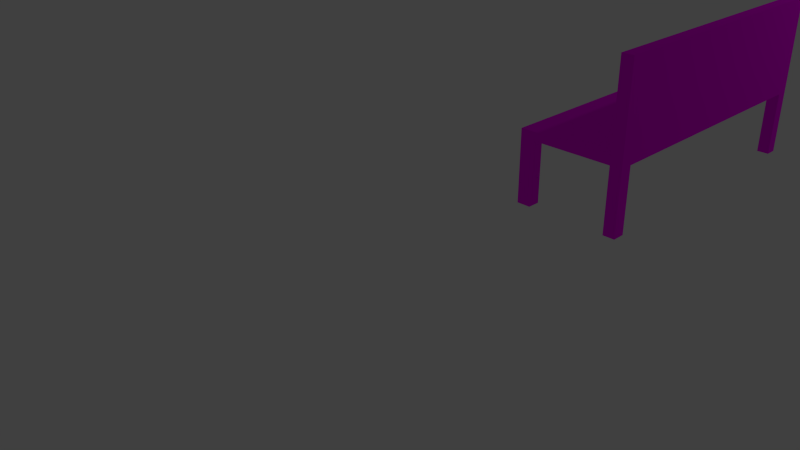 # Source: couch1.blend  (saved by Blender 2.69.0; exported with 4.5.12 LTS)
import bpy
from mathutils import Matrix  # noqa: F401  (used for matrix-valued properties, if any)

bpy.ops.wm.read_factory_settings(use_empty=True)
scene = bpy.context.scene
scene.name = 'Scene'

# ---- collections
col_collection_1 = bpy.data.collections.new('Collection 1'); scene.collection.children.link(col_collection_1)

# ---- images (referenced by path relative to the original .blend; pixels are not part of the script)
import os
ASSET_DIR = os.environ.get("B2B_ASSET_DIR", "")  # directory of the original .blend (textures are referenced by path, not embedded)
HERE = os.path.dirname(os.path.abspath(__file__))  # packed textures are extracted next to this script under _unpacked/

def load_image(name, relpath, width, height, colorspace="sRGB"):
    """Load a texture the original file referenced (path relative to the .blend, or extracted next to this script)."""
    p = next((c for c in (os.path.join(HERE, relpath), os.path.join(ASSET_DIR, relpath)) if relpath and os.path.exists(c)), "")
    if p:
        img = bpy.data.images.load(p, check_existing=True)
        img.name = name
    else:  # same state as the original file: an image datablock whose file is absent (Cycles renders it pink)
        img = bpy.data.images.new(name, width, height)
        img.source = "FILE"
        img.filepath = "//" + (relpath or name)
    img.colorspace_settings.name = colorspace
    return img
img_wood_jpg = load_image('wood.jpg', 'wood.jpg', 1024, 1024, 'sRGB')

# ---- materials (node trees are filled in below, after node groups)
mat_couch_texture = bpy.data.materials.new('Couch Texture')
mat_couch_texture.alpha_threshold = 0.0
mat_couch_texture.roughness = 0.5
mat_couch_texture.line_color = (0.0, 0.0, 0.0, 1.0)

# ---- material node trees
mat_couch_texture.use_nodes = True; mat_couch_texture.node_tree.nodes.clear()
_N = mat_couch_texture.node_tree.nodes; _L = mat_couch_texture.node_tree.links
n0 = _N.new('ShaderNodeOutputMaterial'); n0.name = 'Material Output'; n0.location = (300, 300)
n1 = _N.new('ShaderNodeBsdfDiffuse'); n1.name = 'Diffuse BSDF'; n1.location = (10, 300)
n2 = _N.new('ShaderNodeTexImage'); n2.name = 'Image Texture'; n2.location = (-180, 300)
n2.width = 140
n2.image = img_wood_jpg
_L.new(n1.outputs[0], n0.inputs[0])
_L.new(n2.outputs[0], n1.inputs[0])
n0.is_active_output = True

# ---- world
world_world = bpy.data.worlds.new('World'); scene.world = world_world
world_world.color = (0.05088, 0.05088, 0.05088)
world_world.use_sun_shadow = False
world_world.sun_shadow_jitter_overblur = 0.0
world_world.cycles.sampling_method = 'MANUAL'
world_world.cycles.sample_map_resolution = 256

# ---- cameras
cam_camera = bpy.data.cameras.new('Camera')
cam_camera.clip_end = 100.0
cam_camera.lens = 35.0
cam_camera.sensor_width = 32.0
cam_camera.sensor_height = 18.0
cam_camera.ortho_scale = 7.314
cam_camera.dof.focus_distance = 0.0

# ---- lights
light_lamp = bpy.data.lights.new('Lamp', 'POINT')
light_lamp.transmission_factor = 0.0
light_lamp.cutoff_distance = 30.0
light_lamp.energy = 100.0
light_lamp.shadow_buffer_clip_start = 1.001
light_lamp.shadow_soft_size = 0.1
light_lamp.shadow_maximum_resolution = 0.006
light_lamp.use_absolute_resolution = True
light_lamp.cycles.use_multiple_importance_sampling = False

# ---- meshes
me_cube_001 = bpy.data.meshes.new('Cube.001')
me_cube_001.from_pydata([(-1.0, -1.0, -1.0), (-1.0, 1.0, -1.0), (1.0, 1.0, -1.0), (1.0, -1.0, -1.0), (-1.0, -1.0, 1.0), (-1.0, 1.0, 1.0), (1.0, 1.0, 1.0), (1.0, -1.0, 1.0), (-1.0, 0.9176, 1.0), (-1.0, 0.9176, -1.0), (1.0, 0.9176, 1.0), (1.0, 0.9176, -1.0), (-1.0, -0.9131, -1.0), (1.0, -0.9131, 1.0), (-1.0, -0.9131, 1.0), (1.0, -0.9131, -1.0), (0.7751, 1.0, 1.0), (0.7751, 1.0, -1.0), (0.7751, -1.0, 1.0), (0.7751, -1.0, -1.0), (0.7751, 0.9176, -1.0), (0.7751, 0.9176, 1.0), (0.7751, -0.9131, -1.0), (0.7751, -0.9131, 1.0), (-0.7368, 1.0, -1.0), (-0.7368, -1.0, 1.0), (-0.7368, 0.9176, 1.0), (-0.7368, -0.9131, 1.0), (-0.7368, 1.0, 1.0), (-0.7368, -1.0, -1.0), (-0.7368, 0.9176, -1.0), (-0.7368, -0.9131, -1.0), (-1.0, -1.0, -16.12), (-1.0, 1.0, -16.12), (1.0, 1.0, -16.12), (1.0, -1.0, -16.12), (-1.0, 0.9176, -16.12), (1.0, 0.9176, -16.12), (-1.0, -0.9131, -16.12), (1.0, -0.9131, -16.12), (0.7751, 1.0, -16.12), (0.7751, -1.0, -16.12), (0.7751, 0.9176, -16.12), (0.7751, -0.9131, -16.12), (-0.7368, 1.0, -16.12), (-0.7368, -1.0, -16.12), (-0.7368, 0.9176, -16.12), (-0.7368, -0.9131, -16.12), (1.0, 1.0, 1.0), (1.0, -1.0, 1.0), (1.0, 0.9176, 1.0), (1.0, -0.9131, 1.0), (0.7751, 1.0, 1.0), (0.7751, -1.0, 1.0), (0.7751, 0.9176, 1.0), (0.7751, -0.9131, 1.0), (-1.0, -1.0, -16.12), (-1.0, 1.0, -16.12), (1.0, 1.0, -16.12), (1.0, -1.0, -16.12), (-1.0, 0.9176, -16.12), (1.0, 0.9176, -16.12), (-1.0, -0.9131, -16.12), (1.0, -0.9131, -16.12), (0.7751, 1.0, -16.12), (0.7751, -1.0, -16.12), (0.7751, 0.9176, -16.12), (0.7751, -0.9131, -16.12), (-0.7368, 1.0, -16.12), (-0.7368, -1.0, -16.12), (-0.7368, 0.9176, -16.12), (-0.7368, -0.9131, -16.12), (1.0, 1.0, 21.24), (1.0, -1.0, 21.24), (1.0, 0.9176, 21.24), (1.0, -0.9131, 21.24), (0.7751, 1.0, 21.24), (0.7751, -1.0, 21.24), (0.7751, 0.9176, 21.24), (0.7751, -0.9131, 21.24)], [], [(8, 5, 1, 9), (16, 6, 2, 17), (13, 7, 3, 15), (25, 4, 0, 29), (15, 3, 35, 39), (26, 28, 5, 8), (14, 8, 9, 12), (6, 10, 11, 2), (22, 20, 11, 15), (27, 26, 8, 14), (10, 13, 15, 11), (4, 14, 12, 0), (1, 24, 44, 33), (25, 27, 14, 4), (28, 16, 17, 24), (7, 18, 19, 3), (30, 24, 17, 20), (21, 23, 55, 54), (31, 30, 20, 22), (18, 7, 49, 53), (29, 31, 22, 19), (44, 46, 70, 68), (18, 25, 29, 19), (21, 16, 28, 26), (23, 21, 26, 27), (18, 23, 27, 25), (5, 28, 24, 1), (30, 9, 36, 46), (12, 9, 30, 31), (12, 31, 47, 38), (39, 35, 59, 63), (23, 18, 53, 55), (13, 10, 50, 51), (43, 39, 63, 67), (22, 15, 39, 43), (31, 29, 45, 47), (9, 1, 33, 36), (24, 30, 46, 44), (3, 19, 41, 35), (2, 11, 37, 34), (29, 0, 32, 45), (19, 22, 43, 41), (11, 20, 42, 37), (17, 2, 34, 40), (20, 17, 40, 42), (0, 12, 38, 32), (52, 54, 78, 76), (54, 55, 79, 78), (55, 53, 77, 79), (66, 64, 58, 61), (65, 67, 63, 59), (60, 57, 68, 70), (56, 62, 71, 69), (35, 41, 65, 59), (42, 40, 64, 66), (16, 21, 54, 52), (33, 44, 68, 57), (46, 36, 60, 70), (6, 16, 52, 48), (40, 34, 58, 64), (37, 42, 66, 61), (47, 45, 69, 71), (36, 33, 57, 60), (41, 43, 67, 65), (7, 13, 51, 49), (34, 37, 61, 58), (38, 47, 71, 62), (32, 38, 62, 56), (45, 32, 56, 69), (10, 6, 48, 50), (74, 72, 76, 78), (75, 74, 78, 79), (73, 75, 79, 77), (53, 49, 73, 77), (51, 50, 74, 75), (50, 48, 72, 74), (49, 51, 75, 73), (48, 52, 76, 72)])
_uv = me_cube_001.uv_layers.new(name='UV coord')
_uv.uv.foreach_set('vector', [0.0, 0.0, 1.0, 0.0, 1.0, 1.0, 0.0, 1.0, 0.0, 0.0, 1.0, 0.0, 1.0, 1.0, 0.0, 1.0, 0.0, 0.0, 1.0, 0.0, 1.0, 1.0, 0.0, 1.0, 0.0, 0.0, 1.0, 0.0, 1.0, 1.0, 0.0, 1.0, 0.0, 0.0, 1.0, 0.0, 1.0, 1.0, 0.0, 1.0, 0.0, 0.0, 1.0, 0.0, 1.0, 1.0, 0.0, 1.0, 0.0, 0.0, 1.0, 0.0, 1.0, 1.0, 0.0, 1.0, 0.0, 0.0, 1.0, 0.0, 1.0, 1.0, 0.0, 1.0, 0.0, 0.0, 1.0, 0.0, 1.0, 1.0, 0.0, 1.0, 0.0, 0.0, 1.0, 0.0, 1.0, 1.0, 0.0, 1.0, 0.0, 0.0, 1.0, 0.0, 1.0, 1.0, 0.0, 1.0, 0.0, 0.0, 1.0, 0.0, 1.0, 1.0, 0.0, 1.0, 0.0, 0.0, 1.0, 0.0, 1.0, 1.0, 0.0, 1.0, 0.0, 0.0, 1.0, 0.0, 1.0, 1.0, 0.0, 1.0, 0.0, 0.0, 1.0, 0.0, 1.0, 1.0, 0.0, 1.0, 0.0, 0.0, 1.0, 0.0, 1.0, 1.0, 0.0, 1.0, 0.0, 0.0, 1.0, 0.0, 1.0, 1.0, 0.0, 1.0, 0.0, 0.0, 1.0, 0.0, 1.0, 1.0, 0.0, 1.0, 0.0, 0.0, 1.0, 0.0, 1.0, 1.0, 0.0, 1.0, 0.0, 0.0, 1.0, 0.0, 1.0, 1.0, 0.0, 1.0, 0.0, 0.0, 1.0, 0.0, 1.0, 1.0, 0.0, 1.0, 0.0, 0.0, 1.0, 0.0, 1.0, 1.0, 0.0, 1.0, 0.0, 0.0, 1.0, 0.0, 1.0, 1.0, 0.0, 1.0, 0.0, 0.0, 1.0, 0.0, 1.0, 1.0, 0.0, 1.0, 0.0, 0.0, 1.0, 0.0, 1.0, 1.0, 0.0, 1.0, 0.0, 0.0, 1.0, 0.0, 1.0, 1.0, 0.0, 1.0, 0.0, 0.0, 1.0, 0.0, 1.0, 1.0, 0.0, 1.0, 0.0, 0.0, 1.0, 0.0, 1.0, 1.0, 0.0, 1.0, 0.0, 0.0, 1.0, 0.0, 1.0, 1.0, 0.0, 1.0, 0.0, 0.0, 1.0, 0.0, 1.0, 1.0, 0.0, 1.0, 0.0, 0.0, 1.0, 0.0, 1.0, 1.0, 0.0, 1.0, 0.0, 0.0, 1.0, 0.0, 1.0, 1.0, 0.0, 1.0, 0.0, 0.0, 1.0, 0.0, 1.0, 1.0, 0.0, 1.0, 0.0, 0.0, 1.0, 0.0, 1.0, 1.0, 0.0, 1.0, 0.0, 0.0, 1.0, 0.0, 1.0, 1.0, 0.0, 1.0, 0.0, 0.0, 1.0, 0.0, 1.0, 1.0, 0.0, 1.0, 0.0, 0.0, 1.0, 0.0, 1.0, 1.0, 0.0, 1.0, 0.0, 0.0, 1.0, 0.0, 1.0, 1.0, 0.0, 1.0, 0.0, 0.0, 1.0, 0.0, 1.0, 1.0, 0.0, 1.0, 0.0, 0.0, 1.0, 0.0, 1.0, 1.0, 0.0, 1.0, 0.0, 0.0, 1.0, 0.0, 1.0, 1.0, 0.0, 1.0, 0.0, 0.0, 1.0, 0.0, 1.0, 1.0, 0.0, 1.0, 0.0, 0.0, 1.0, 0.0, 1.0, 1.0, 0.0, 1.0, 0.0, 0.0, 1.0, 0.0, 1.0, 1.0, 0.0, 1.0, 0.0, 0.0, 1.0, 0.0, 1.0, 1.0, 0.0, 1.0, 0.0, 0.0, 1.0, 0.0, 1.0, 1.0, 0.0, 1.0, 0.0, 0.0, 1.0, 0.0, 1.0, 1.0, 0.0, 1.0, 0.0, 0.0, 1.0, 0.0, 1.0, 1.0, 0.0, 1.0, 0.0, 0.0, 1.0, 0.0, 1.0, 1.0, 0.0, 1.0, 0.0, 0.0, 1.0, 0.0, 1.0, 1.0, 0.0, 1.0, 0.0, 0.0, 1.0, 0.0, 1.0, 1.0, 0.0, 1.0, 0.0, 0.0, 1.0, 0.0, 1.0, 1.0, 0.0, 1.0, 0.0, 0.0, 1.0, 0.0, 1.0, 1.0, 0.0, 1.0, 0.0, 0.0, 1.0, 0.0, 1.0, 1.0, 0.0, 1.0, 0.0, 0.0, 1.0, 0.0, 1.0, 1.0, 0.0, 1.0, 0.0, 0.0, 1.0, 0.0, 1.0, 1.0, 0.0, 1.0, 0.0, 0.0, 1.0, 0.0, 1.0, 1.0, 0.0, 1.0, 0.0, 0.0, 1.0, 0.0, 1.0, 1.0, 0.0, 1.0, 0.0, 0.0, 1.0, 0.0, 1.0, 1.0, 0.0, 1.0, 0.0, 0.0, 1.0, 0.0, 1.0, 1.0, 0.0, 1.0, 0.0, 0.0, 1.0, 0.0, 1.0, 1.0, 0.0, 1.0, 0.0, 0.0, 1.0, 0.0, 1.0, 1.0, 0.0, 1.0, 0.0, 0.0, 1.0, 0.0, 1.0, 1.0, 0.0, 1.0, 0.0, 0.0, 1.0, 0.0, 1.0, 1.0, 0.0, 1.0, 0.0, 0.0, 1.0, 0.0, 1.0, 1.0, 0.0, 1.0, 0.0, 0.0, 1.0, 0.0, 1.0, 1.0, 0.0, 1.0, 0.0, 0.0, 1.0, 0.0, 1.0, 1.0, 0.0, 1.0, 0.0, 0.0, 1.0, 0.0, 1.0, 1.0, 0.0, 1.0, 0.0, 0.0, 1.0, 0.0, 1.0, 1.0, 0.0, 1.0, 0.0, 0.0, 1.0, 0.0, 1.0, 1.0, 0.0, 1.0, 0.0, 0.0, 1.0, 0.0, 1.0, 1.0, 0.0, 1.0, 0.0, 0.0, 1.0, 0.0, 1.0, 1.0, 0.0, 1.0, 0.0, 0.0, 1.0, 0.0, 1.0, 1.0, 0.0, 1.0, 0.0, 0.0, 1.0, 0.0, 1.0, 1.0, 0.0, 1.0, 0.0, 0.0, 1.0, 0.0, 1.0, 1.0, 0.0, 1.0, 0.0, 0.0, 1.0, 0.0, 1.0, 1.0, 0.0, 1.0, 0.0, 0.0, 1.0, 0.0, 1.0, 1.0, 0.0, 1.0, 0.0, 0.0, 1.0, 0.0, 1.0, 1.0, 0.0, 1.0])
me_cube_001.materials.append(mat_couch_texture)
me_cube_001.use_remesh_preserve_volume = False
me_cube_001.use_remesh_preserve_attributes = False
me_cube_001.use_mirror_vertex_groups = False
me_cube_001.update()

# ---- objects
ob_cube = bpy.data.objects.new('Cube', me_cube_001)
ob_lamp = bpy.data.objects.new('Lamp', light_lamp)
ob_camera = bpy.data.objects.new('Camera', cam_camera)

# ---- transforms, parenting, visibility, modifiers, constraints
ob_cube.location = (-0.2673, -0.02145, 0.1495)
ob_cube.scale = (1.0, 2.729, 0.0806)
ob_cube.lineart.crease_threshold = 0.0
ob_lamp.location = (4.076, 6.77, 5.904)
ob_lamp.rotation_euler = (0.6503, 0.05522, 1.866)
ob_lamp.scale = (2.624, 1.121, 1.143)
ob_lamp.lock_rotations_4d = False
ob_lamp.empty_display_type = 'ARROWS'
ob_lamp.color = (0.0, 0.0, 0.0, 0.0)
ob_lamp.lineart.crease_threshold = 0.0
ob_camera.location = (7.481, -13.73, 5.344)
ob_camera.rotation_euler = (1.109, 0.01082, 0.8149)
ob_camera.scale = (2.101, 1.277, 1.845)
ob_camera.lock_rotations_4d = False
ob_camera.empty_display_type = 'ARROWS'
ob_camera.color = (0.0, 0.0, 0.0, 0.0)
ob_camera.display_type = 'WIRE'
ob_camera.lineart.crease_threshold = 0.0

# ---- collection membership
col_collection_1.objects.link(ob_cube)
col_collection_1.objects.link(ob_lamp)
col_collection_1.objects.link(ob_camera)

# ---- scene / render settings (as saved in the file)
scene.camera = ob_camera
scene.frame_start = 1; scene.frame_end = 250; scene.frame_set(1)
scene.render.engine = 'CYCLES'
scene.render.resolution_percentage = 50
scene.render.dither_intensity = 0.0
scene.cycles.use_denoising = False
scene.cycles.samples = 10
scene.cycles.sampling_pattern = 'TABULATED_SOBOL'
scene.cycles.light_sampling_threshold = 0.0
scene.cycles.use_adaptive_sampling = False
scene.cycles.use_light_tree = False
scene.cycles.blur_glossy = 0.0
scene.cycles.volume_bounces = 1
scene.cycles.pixel_filter_type = 'GAUSSIAN'
scene.cycles.sample_clamp_indirect = 0.0
scene.view_settings.view_transform = 'Standard'
bpy.context.view_layer.update()
